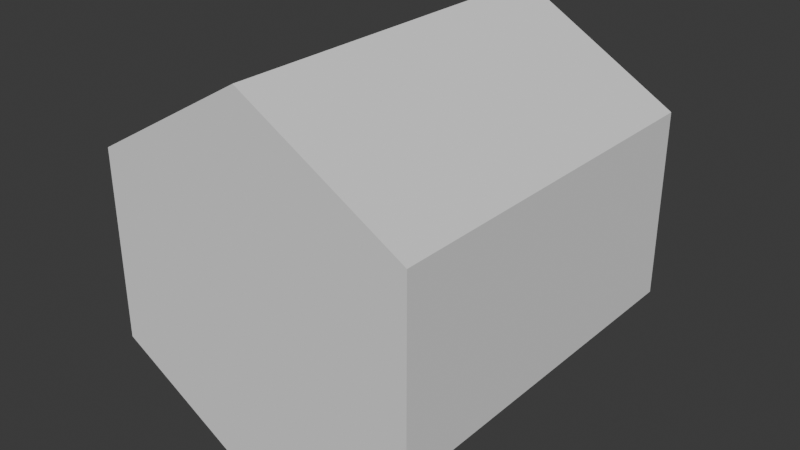 # Source: scene.blend  (saved by Blender 4.0.36; exported with 4.5.12 LTS)
import bpy
from mathutils import Matrix  # noqa: F401  (used for matrix-valued properties, if any)

bpy.ops.wm.read_factory_settings(use_empty=True)
scene = bpy.context.scene
scene.name = 'Scene'

# ---- collections
col_collection = bpy.data.collections.new('Collection'); scene.collection.children.link(col_collection)

# ---- world
world_world = bpy.data.worlds.new('World'); scene.world = world_world
world_world.use_nodes = True; world_world.node_tree.nodes.clear()
_N = world_world.node_tree.nodes; _L = world_world.node_tree.links
n0 = _N.new('ShaderNodeOutputWorld'); n0.name = 'World Output'; n0.location = (300, 300)
n1 = _N.new('ShaderNodeBackground'); n1.name = 'Background'; n1.location = (10, 300)
n1.inputs[0].default_value = (0.05088, 0.05088, 0.05088, 1.0)
_L.new(n1.outputs[0], n0.inputs[0])
n0.is_active_output = True
world_world.color = (0.05088, 0.05088, 0.05088)
world_world.use_sun_shadow = False
world_world.sun_shadow_jitter_overblur = 0.0

# ---- meshes
me_cube_001 = bpy.data.meshes.new('Cube.001')
me_cube_001.from_pydata([(9.934e-09, -2.0, -2.0), (9.934e-09, 2.0, -2.0), (1.732, -2.0, -1.0), (1.732, 2.0, -1.0), (1.732, -2.0, 1.0), (1.732, 2.0, 1.0), (9.934e-09, -2.0, 2.0), (9.934e-09, 2.0, 2.0), (-1.732, -2.0, 1.0), (-1.732, 2.0, 1.0), (-1.732, -2.0, -1.0), (-1.732, 2.0, -1.0)], [], [(0, 1, 3, 2), (2, 3, 5, 4), (4, 5, 7, 6), (6, 7, 9, 8), (3, 1, 11, 9, 7, 5), (8, 9, 11, 10), (10, 11, 1, 0), (0, 2, 4, 6, 8, 10)])
_uv = me_cube_001.uv_layers.new(name='UVMap')
_uv.uv.foreach_set('vector', [1.0, 0.5, 1.0, 1.0, 0.8333, 1.0, 0.8333, 0.5, 0.8333, 0.5, 0.8333, 1.0, 0.6667, 1.0, 0.6667, 0.5, 0.6667, 0.5, 0.6667, 1.0, 0.5, 1.0, 0.5, 0.5, 0.5, 0.5, 0.5, 1.0, 0.3333, 1.0, 0.3333, 0.5, 0.4578, 0.37, 0.25, 0.49, 0.04215, 0.37, 0.04215, 0.13, 0.25, 0.01, 0.4578, 0.13, 0.3333, 0.5, 0.3333, 1.0, 0.1667, 1.0, 0.1667, 0.5, 0.1667, 0.5, 0.1667, 1.0, -8.941e-08, 1.0, -8.941e-08, 0.5, 0.75, 0.49, 0.9578, 0.37, 0.9578, 0.13, 0.75, 0.01, 0.5422, 0.13, 0.5422, 0.37])
me_cube_001.update()

# ---- objects
ob_base = bpy.data.objects.new('Base', me_cube_001)

# ---- transforms, parenting, visibility, modifiers, constraints
ob_base.location = (0.0, 0.0, 0.0)

# ---- collection membership
col_collection.objects.link(ob_base)

# ---- scene / render settings (as saved in the file)
scene.frame_start = 1; scene.frame_end = 250; scene.frame_set(1)
scene.render.engine = 'BLENDER_EEVEE_NEXT'
scene.cycles.sampling_pattern = 'TABULATED_SOBOL'
bpy.context.view_layer.update()

# ---- added for rendering (the .blend has no active camera and no usable light): camera, sun
cam_auto = bpy.data.cameras.new('AutoCamera')
cam_auto.lens = 50.0
cam_auto.sensor_width = 36.0
cam_auto.clip_end = 1000.0
ob_auto_camera = bpy.data.objects.new('AutoCamera', cam_auto)
scene.collection.objects.link(ob_auto_camera)
ob_auto_camera.location = (6.13725, -7.3647, 4.9098)
ob_auto_camera.rotation_euler = (1.09748, -7.21219e-08, 0.694738)
scene.camera = ob_auto_camera
light_auto_sun = bpy.data.lights.new('AutoSun', 'SUN')
light_auto_sun.energy = 3.0
light_auto_sun.angle = 0.0523599
ob_auto_sun = bpy.data.objects.new('AutoSun', light_auto_sun)
scene.collection.objects.link(ob_auto_sun)
ob_auto_sun.rotation_euler = (0.872665, 0.174533, 0.523599)
bpy.context.view_layer.update()
